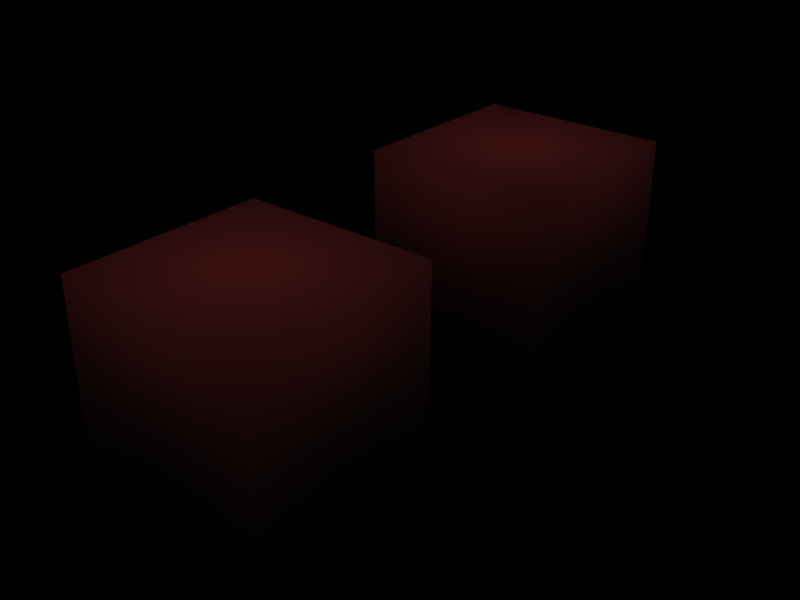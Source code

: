 # Source: test.blend  (saved by Blender 2.48.1; exported with 4.5.12 LTS)
import bpy
from mathutils import Matrix  # noqa: F401  (used for matrix-valued properties, if any)

bpy.ops.wm.read_factory_settings(use_empty=True)
scene = bpy.context.scene
scene.name = 'BugMultiMaterial'

# ---- collections
col_collection_1_004 = bpy.data.collections.new('Collection 1.004'); scene.collection.children.link(col_collection_1_004)

# ---- materials (node trees are filled in below, after node groups)
mat_red = bpy.data.materials.new('red')
mat_red.alpha_threshold = 0.0
mat_red.diffuse_color = (0.7183, 0.2041, 0.2041, 1.0)
mat_red.roughness = 0.5
mat_red.specular_intensity = 0.0
mat_red.line_color = (0.0, 0.0, 0.0, 1.0)
mat_material_002 = bpy.data.materials.new('Material.002')
mat_material_002.alpha_threshold = 0.0
mat_material_002.diffuse_color = (0.8889, 0.1221, 0.1221, 1.0)
mat_material_002.roughness = 0.5
mat_material_002.line_color = (0.0, 0.0, 0.0, 1.0)

# ---- material node trees

# ---- lights
light_lamp_009 = bpy.data.lights.new('Lamp.009', 'SUN')
light_lamp_009.transmission_factor = 0.0
light_lamp_009.angle = 1.571
light_lamp_009.energy = 1.0
light_lamp_009.shadow_buffer_clip_start = 0.5
light_lamp_009.shadow_soft_size = 1.0
light_lamp_009.shadow_cascade_max_distance = 1000.0
light_lamp_009.cycles.use_multiple_importance_sampling = False

# ---- meshes
me_cube_023 = bpy.data.meshes.new('Cube.023')
me_cube_023.from_pydata([(1.0, 1.0, -1.0), (1.0, -1.0, -1.0), (-1.0, -1.0, -1.0), (-1.0, 1.0, -1.0), (1.0, 1.0, 1.0), (1.0, -1.0, 1.0), (-1.0, -1.0, 1.0), (-1.0, 1.0, 1.0)], [], [(7, 6, 5, 4), (0, 4, 5, 1), (1, 5, 6, 2), (4, 0, 3, 7), (3, 0, 1, 2), (6, 7, 3, 2)])
me_cube_023.polygons.foreach_set('use_smooth', [True] * 6)
me_cube_023.polygons.foreach_set('material_index', [0, 0, 0, 1, 0, 0])
_uv = me_cube_023.uv_layers.new(name='UVTex')
_uv.uv.foreach_set('vector', [1.0, 0.0, 1.0, 1.0, 1.0, 1.0, 0.0, 0.0, 0.0, 0.0, 1.0, 0.0, 1.0, 0.0, 1.0, 1.0, 0.0, 0.0, 1.0, 0.0, 1.0, 0.0, 1.0, 1.0, 1.0, 0.0, 1.0, 1.0, 3.874e-07, 1.0, 0.0, 2.682e-07, 1.0, 1.0, 0.0, 0.0, 1.0, 0.0, 1.0, 1.0, 1.0, 0.0, 1.0, 1.0, 1.0, 1.0, 0.0, 0.0])
me_cube_023.materials.append(mat_red)
me_cube_023.materials.append(mat_material_002)
me_cube_023.use_remesh_preserve_volume = False
me_cube_023.use_remesh_preserve_attributes = False
me_cube_023.use_mirror_vertex_groups = False
me_cube_023.update()
me_cube_022 = bpy.data.meshes.new('Cube.022')
me_cube_022.from_pydata([(1.0, 1.0, -1.0), (1.0, -1.0, -1.0), (-1.0, -1.0, -1.0), (-1.0, 1.0, -1.0), (1.0, 1.0, 1.0), (1.0, -1.0, 1.0), (-1.0, -1.0, 1.0), (-1.0, 1.0, 1.0)], [], [(4, 0, 7), (0, 3, 7), (2, 6, 7), (2, 7, 3), (1, 5, 2), (5, 6, 2), (0, 4, 1), (4, 5, 1), (4, 7, 6), (4, 6, 5), (0, 1, 2), (0, 2, 3)])
me_cube_022.polygons.foreach_set('use_smooth', [True] * 12)
me_cube_022.polygons.foreach_set('material_index', [1, 1, 0, 0, 0, 0, 0, 0, 0, 0, 0, 0])
_uv = me_cube_022.uv_layers.new(name='UVTex')
_uv.uv.foreach_set('vector', [1.0, 0.0, 1.0, 1.0, 0.0, 2.682e-07, 1.0, 1.0, 3.874e-07, 1.0, 0.0, 2.682e-07, 0.0, 0.0, 1.0, 0.0, 1.0, 1.0, 0.0, 0.0, 1.0, 0.0, 1.0, 1.0, 0.0, 0.0, 1.0, 0.0, 1.0, 1.0, 0.0, 0.0, 1.0, 0.0, 1.0, 1.0, 0.0, 0.0, 1.0, 0.0, 1.0, 1.0, 0.0, 0.0, 1.0, 0.0, 1.0, 1.0, 0.0, 0.0, 1.0, 0.0, 1.0, 1.0, 0.0, 0.0, 1.0, 0.0, 1.0, 1.0, 0.0, 0.0, 1.0, 0.0, 1.0, 1.0, 0.0, 0.0, 1.0, 0.0, 1.0, 1.0])
me_cube_022.materials.append(mat_red)
me_cube_022.materials.append(mat_material_002)
me_cube_022.use_remesh_preserve_volume = False
me_cube_022.use_remesh_preserve_attributes = False
me_cube_022.use_mirror_vertex_groups = False
me_cube_022.update()

# ---- objects
ob_cubemultimat_002 = bpy.data.objects.new('CubeMultiMat.002', me_cube_023)
ob_lamp_006 = bpy.data.objects.new('Lamp.006', light_lamp_009)
ob_cubemultimat_001 = bpy.data.objects.new('CubeMultiMat.001', me_cube_022)

# ---- transforms, parenting, visibility, modifiers, constraints
ob_cubemultimat_002.location = (0.0, 7.672, 0.0)
ob_cubemultimat_002.lock_rotations_4d = False
ob_cubemultimat_002.empty_display_type = 'ARROWS'
ob_cubemultimat_002.color = (0.0, 0.0, 0.0, 1.0)
ob_cubemultimat_002.lineart.crease_threshold = 0.0
ob_lamp_006.location = (-0.4743, 10.97, 2.083)
ob_lamp_006.lock_rotations_4d = False
ob_lamp_006.empty_display_type = 'ARROWS'
ob_lamp_006.lineart.crease_threshold = 0.0
ob_cubemultimat_001.location = (0.0, 11.29, 0.0)
ob_cubemultimat_001.lock_rotations_4d = False
ob_cubemultimat_001.empty_display_type = 'ARROWS'
ob_cubemultimat_001.color = (0.0, 0.0, 0.0, 1.0)
ob_cubemultimat_001.lineart.crease_threshold = 0.0

# ---- collection membership
col_collection_1_004.objects.link(ob_cubemultimat_002)
col_collection_1_004.objects.link(ob_lamp_006)
col_collection_1_004.objects.link(ob_cubemultimat_001)

# ---- scene / render settings (as saved in the file)
scene.frame_start = 1; scene.frame_end = 250; scene.frame_set(1)
scene.render.engine = 'BLENDER_EEVEE_NEXT'
scene.render.image_settings.file_format = 'JPEG'
scene.render.image_settings.color_mode = 'RGB'
scene.render.image_settings.compression = 90
scene.render.resolution_x = 800
scene.render.resolution_y = 600
scene.render.pixel_aspect_x = 100.0
scene.render.pixel_aspect_y = 100.0
scene.render.fps = 25
scene.render.dither_intensity = 0.0
scene.render.use_compositing = False
scene.render.use_sequencer = False
scene.render.bake_margin = 2
scene.render.bake_bias = 0.0
scene.render.use_stamp_time = False
scene.render.use_stamp_date = False
scene.render.use_stamp_frame = False
scene.render.use_stamp_camera = False
scene.render.use_stamp_scene = False
scene.render.use_stamp_filename = False
scene.render.use_stamp_render_time = False
scene.render.stamp_font_size = 0
scene.cycles.use_denoising = False
scene.cycles.samples = 10
scene.cycles.sampling_pattern = 'TABULATED_SOBOL'
scene.cycles.light_sampling_threshold = 0.0
scene.cycles.use_adaptive_sampling = False
scene.cycles.use_light_tree = False
scene.cycles.blur_glossy = 0.0
scene.cycles.volume_bounces = 1
scene.cycles.pixel_filter_type = 'GAUSSIAN'
scene.cycles.sample_clamp_indirect = 0.0
scene.view_settings.view_transform = 'Raw'
bpy.context.view_layer.update()

# ---- added for rendering (the .blend has no active camera): camera
cam_auto = bpy.data.cameras.new('AutoCamera')
cam_auto.lens = 50.0
cam_auto.sensor_width = 36.0
cam_auto.clip_end = 1000.0
ob_auto_camera = bpy.data.objects.new('AutoCamera', cam_auto)
scene.collection.objects.link(ob_auto_camera)
ob_auto_camera.location = (5.82181, 2.49652, 4.65745)
ob_auto_camera.rotation_euler = (1.09748, -7.21219e-08, 0.694738)
scene.camera = ob_auto_camera
bpy.context.view_layer.update()
